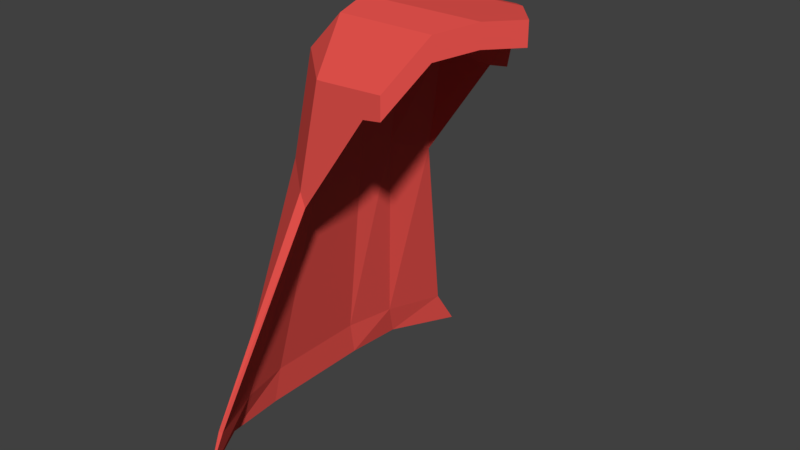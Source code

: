 # Source: Hunter_Cape_MKII_Head_.blend  (saved by Blender 2.78.0; exported with 4.5.12 LTS)
import bpy
from mathutils import Matrix  # noqa: F401  (used for matrix-valued properties, if any)

bpy.ops.wm.read_factory_settings(use_empty=True)
scene = bpy.context.scene
scene.name = 'Scene'

# ---- collections
col_collection_1 = bpy.data.collections.new('Collection 1'); scene.collection.children.link(col_collection_1)

# ---- materials (node trees are filled in below, after node groups)
mat_red_hunter_cape_mkii = bpy.data.materials.new('Red Hunter Cape MKII')
mat_red_hunter_cape_mkii.alpha_threshold = 0.0
mat_red_hunter_cape_mkii.use_transparent_shadow = False
mat_red_hunter_cape_mkii.diffuse_color = (0.8, 0.08608, 0.07405, 1.0)
mat_red_hunter_cape_mkii.roughness = 0.5
mat_red_hunter_cape_mkii.specular_intensity = 0.1

# ---- material node trees

# ---- world
world_world = bpy.data.worlds.new('World'); scene.world = world_world
world_world.color = (0.05088, 0.05088, 0.05088)
world_world.use_sun_shadow = False
world_world.sun_shadow_jitter_overblur = 0.0
world_world.cycles.sampling_method = 'MANUAL'

# ---- meshes
me_cube_004 = bpy.data.meshes.new('Cube.004')
me_cube_004.from_pydata([(-1.138, -1.0, -5.728), (-1.294, -1.0, -4.264), (-1.138, 1.0, -5.728), (-1.294, 1.0, -4.264), (1.0, -1.0, -2.981), (1.0, -1.0, -0.9812), (1.0, 1.0, -2.981), (1.0, 1.0, -0.9812), (-1.198, 0.0, -5.164), (-1.353, 0.0, -3.701), (1.889, 0.0, -2.211), (1.889, 0.0, -0.2113), (-1.353, 0.5, -3.701), (1.446, 0.5, -2.211), (-1.198, 0.5, -5.164), (1.446, 0.5, -0.2113), (-1.198, -0.5, -5.164), (1.446, -0.5, -0.2113), (-1.353, -0.5, -3.701), (1.446, -0.5, -2.211), (-0.6772, 1.0, -2.981), (-0.6772, 1.0, -0.9812), (-0.6772, -1.0, -2.981), (-0.6772, -1.0, -0.9812), (-0.6772, 0.0, -0.2113), (-0.6772, 0.0, -2.211), (-0.6772, 0.5, -2.211), (-0.6772, 0.5, -0.2113), (-0.6772, -0.5, -0.2113), (-0.6772, -0.5, -2.211), (-0.6772, 1.534, -5.38), (0.5307, 1.534, -5.153), (0.5307, 1.534, -7.153), (0.5307, -1.534, -5.153), (0.5307, -1.534, -7.153), (-0.6772, -1.398, -6.652), (-0.6772, 1.398, -6.652), (-0.6772, -1.534, -5.38), (-0.5485, 1.0, -0.9812), (-0.5485, -1.0, -2.981), (-0.5145, 0.0, -0.2113), (-0.5485, 0.5, -0.2113), (-0.5485, -0.5, -0.2113), (-0.5485, 1.0, -2.981), (-0.5485, -1.0, -0.9812), (-0.5145, 0.0, -2.211), (-0.5485, 0.5, -2.211), (-0.5485, -0.5, -2.211), (-0.5485, 1.534, -5.38), (0.2015, -1.534, -7.38), (0.2015, 1.534, -7.38), (-0.5485, -1.534, -5.38), (-1.634, -0.5, -14.86), (-1.443, -1.0, -15.42), (-1.73, -1.0, -13.96), (-1.79, 0.5, -13.39), (-1.73, 1.0, -13.96), (-1.443, 1.0, -15.42), (-1.634, 0.5, -14.86), (-1.634, 0.0, -14.86), (-1.79, -0.5, -13.39), (-1.79, 0.0, -13.39), (-1.113, -1.534, -15.07), (-1.022, -1.534, -16.34), (-1.113, 1.534, -15.07), (-1.022, 1.534, -16.34), (-2.427, -0.945, -36.03), (-2.236, -1.89, -36.03), (-2.523, -1.89, -36.03), (-2.583, 0.945, -36.03), (-2.523, 1.89, -36.03), (-2.236, 1.89, -36.03), (-2.427, 0.945, -36.03), (-2.427, 0.0, -36.03), (-2.583, -0.945, -36.03), (-2.583, 0.0, -36.03), (-1.906, -2.899, -36.03), (-1.815, -2.899, -36.03), (-1.906, 2.899, -36.03), (-1.815, 2.899, -36.03), (-2.466, -1.081, -39.4), (-2.385, -2.163, -39.4), (-2.595, -2.163, -39.4), (-2.675, 1.081, -39.4), (-2.595, 2.163, -39.4), (-2.385, 2.163, -39.4), (-2.466, 1.081, -39.4), (-2.466, 0.0, -39.4), (-2.675, -1.081, -39.4), (-2.675, 0.0, -39.4), (-1.763, -3.317, -39.4), (-1.763, 3.317, -39.4)], [(36, 64)], [(4, 5, 33, 34), (19, 17, 5, 4), (47, 19, 4, 39), (28, 18, 1, 23), (27, 12, 9, 24), (46, 13, 10, 45), (13, 15, 11, 10), (12, 3, 56, 55), (6, 7, 15, 13), (43, 6, 13, 46), (21, 3, 12, 27), (24, 9, 18, 28), (45, 10, 19, 47), (10, 11, 17, 19), (8, 25, 29, 16), (40, 24, 28, 42), (38, 21, 27, 41), (2, 20, 26, 14), (14, 26, 25, 8), (41, 27, 24, 40), (42, 28, 23, 44), (16, 29, 22, 0), (50, 48, 31, 32), (37, 62, 51), (38, 7, 31, 48), (43, 20, 36, 50), (39, 4, 34, 49), (44, 23, 37, 51), (7, 6, 32, 31), (22, 35, 0), (23, 1, 37), (21, 30, 3), (20, 2, 36), (5, 44, 51, 33), (22, 39, 49, 35), (6, 43, 50, 32), (21, 38, 48, 30), (34, 33, 51, 49), (48, 64, 30), (17, 42, 44, 5), (15, 41, 40, 11), (7, 38, 41, 15), (11, 40, 42, 17), (25, 45, 47, 29), (20, 43, 46, 26), (26, 46, 45, 25), (29, 47, 39, 22), (1, 18, 60, 54), (58, 59, 73, 72), (54, 60, 74, 68), (65, 57, 71, 79), (59, 52, 66, 73), (56, 64, 78, 70), (55, 56, 70, 69), (37, 1, 54, 62), (9, 12, 55, 61), (3, 30, 64, 56), (18, 9, 61, 60), (78, 79, 91), (77, 76, 90), (74, 75, 89, 88), (72, 73, 87, 86), (68, 74, 88, 82), (79, 71, 85, 91), (60, 61, 75, 74), (63, 62, 76, 77), (64, 65, 79, 78), (61, 55, 69, 75), (52, 53, 67, 66), (53, 63, 77, 67), (57, 58, 72, 71), (62, 54, 68, 76), (86, 83, 84, 85), (80, 88, 89, 87), (87, 89, 83, 86), (81, 82, 88, 80), (85, 84, 91), (81, 90, 82), (75, 69, 83, 89), (66, 67, 81, 80), (67, 77, 90, 81), (71, 72, 86, 85), (76, 68, 82, 90), (69, 70, 84, 83), (70, 78, 91, 84), (73, 66, 80, 87), (51, 62, 49), (64, 48, 50), (16, 52, 59, 8), (8, 59, 58, 14), (0, 53, 52, 16), (35, 63, 53, 0), (14, 58, 57, 2), (36, 2, 57, 65), (62, 63, 49), (65, 64, 50), (50, 36, 65), (49, 63, 35)])
me_cube_004.materials.append(mat_red_hunter_cape_mkii)
me_cube_004.use_remesh_preserve_volume = False
me_cube_004.use_remesh_preserve_attributes = False
me_cube_004.use_mirror_vertex_groups = False
me_cube_004.update()

# ---- objects
ob_hunter_cape_mkii = bpy.data.objects.new('Hunter Cape MKII', me_cube_004)

# ---- transforms, parenting, visibility, modifiers, constraints
ob_hunter_cape_mkii.location = (0.1218, -0.003506, 8.669)
ob_hunter_cape_mkii.scale = (1.0, 1.0, 0.1982)
ob_hunter_cape_mkii.lineart.crease_threshold = 0.0

# ---- collection membership
col_collection_1.objects.link(ob_hunter_cape_mkii)

# ---- scene / render settings (as saved in the file)
scene.frame_start = 1; scene.frame_end = 250; scene.frame_set(1)
scene.render.engine = 'BLENDER_EEVEE_NEXT'
scene.render.resolution_percentage = 50
scene.render.dither_intensity = 0.0
scene.cycles.use_denoising = False
scene.cycles.samples = 128
scene.cycles.sampling_pattern = 'TABULATED_SOBOL'
scene.cycles.light_sampling_threshold = 0.0
scene.cycles.use_adaptive_sampling = False
scene.cycles.use_light_tree = False
scene.cycles.blur_glossy = 0.0
scene.cycles.sample_clamp_indirect = 0.0
scene.view_settings.view_transform = 'Standard'
bpy.context.view_layer.update()

# ---- added for rendering (the .blend has no active camera and no usable light): camera, sun
cam_auto = bpy.data.cameras.new('AutoCamera')
cam_auto.lens = 50.0
cam_auto.sensor_width = 36.0
cam_auto.clip_end = 1000.0
ob_auto_camera = bpy.data.objects.new('AutoCamera', cam_auto)
scene.collection.objects.link(ob_auto_camera)
ob_auto_camera.location = (10.0791, -12.4241, 13.0247)
ob_auto_camera.rotation_euler = (1.09748, -7.21219e-08, 0.694738)
scene.camera = ob_auto_camera
light_auto_sun = bpy.data.lights.new('AutoSun', 'SUN')
light_auto_sun.energy = 3.0
light_auto_sun.angle = 0.0523599
ob_auto_sun = bpy.data.objects.new('AutoSun', light_auto_sun)
scene.collection.objects.link(ob_auto_sun)
ob_auto_sun.rotation_euler = (0.872665, 0.174533, 0.523599)
bpy.context.view_layer.update()
